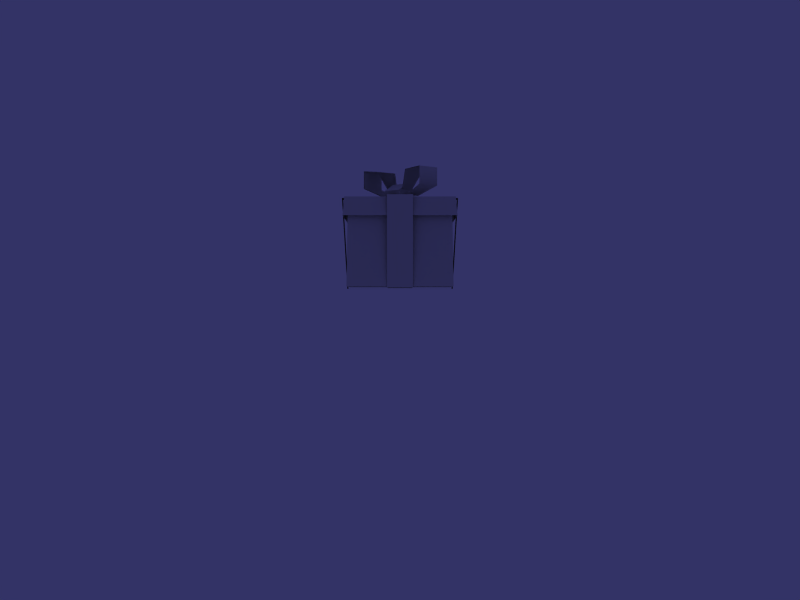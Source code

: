 # Source: gift-box-low.blend  (saved by Blender 2.70.0; exported with 4.5.12 LTS)
import bpy
from mathutils import Matrix  # noqa: F401  (used for matrix-valued properties, if any)

bpy.ops.wm.read_factory_settings(use_empty=True)
scene = bpy.context.scene
scene.name = '0 Default'

# ---- collections
col_collection_1 = bpy.data.collections.new('Collection 1'); scene.collection.children.link(col_collection_1)
col_collection_1.hide_render = True
col_collection_1.hide_viewport = True
col_collection_2 = bpy.data.collections.new('Collection 2'); scene.collection.children.link(col_collection_2)

# ---- node groups
ng_auto_smooth = bpy.data.node_groups.new('Auto Smooth', 'GeometryNodeTree')
_s = ng_auto_smooth.interface.new_socket(name='Geometry', in_out='OUTPUT', socket_type='NodeSocketGeometry')
_s = ng_auto_smooth.interface.new_socket(name='Geometry', in_out='INPUT', socket_type='NodeSocketGeometry')
_s = ng_auto_smooth.interface.new_socket(name='Angle', in_out='INPUT', socket_type='NodeSocketFloat')
_s.subtype = 'ANGLE'
_s.min_value = 0.0
_s.max_value = 3.142
ng_auto_smooth.is_modifier = True
_N = ng_auto_smooth.nodes; _L = ng_auto_smooth.links
n0 = _N.new('NodeGroupOutput'); n0.name = 'Group Output'; n0.location = (480, -100)
n1 = _N.new('NodeGroupInput'); n1.name = 'Group Input'; n1.location = (-420, -300)
n2 = _N.new('NodeGroupInput'); n2.name = 'Group Input.001'; n2.location = (-60, -100)
n3 = _N.new('GeometryNodeSetShadeSmooth'); n3.name = 'Set Shade Smooth'; n3.location = (120, -100)
n3.domain = 'EDGE'
n4 = _N.new('GeometryNodeSetShadeSmooth'); n4.name = 'Set Shade Smooth.001'; n4.location = (300, -100)
n5 = _N.new('GeometryNodeInputMeshEdgeAngle'); n5.name = 'Edge Angle'; n5.location = (-420, -220)
n6 = _N.new('GeometryNodeInputEdgeSmooth'); n6.name = 'Is Edge Smooth'; n6.location = (-60, -160)
n7 = _N.new('GeometryNodeInputShadeSmooth'); n7.name = 'Is Face Smooth'; n7.location = (-240, -340)
n8 = _N.new('FunctionNodeBooleanMath'); n8.name = 'Boolean Math'; n8.location = (-60, -220)
n9 = _N.new('FunctionNodeCompare'); n9.name = 'Compare'; n9.location = (-240, -180)
n9.operation = 'LESS_EQUAL'
_L.new(n5.outputs[0], n9.inputs[0])
_L.new(n4.outputs[0], n0.inputs[0])
_L.new(n1.outputs[1], n9.inputs[1])
_L.new(n9.outputs[0], n8.inputs[0])
_L.new(n7.outputs[0], n8.inputs[1])
_L.new(n2.outputs[0], n3.inputs[0])
_L.new(n6.outputs[0], n3.inputs[1])
_L.new(n3.outputs[0], n4.inputs[0])
_L.new(n8.outputs[0], n3.inputs[2])
n0.is_active_output = True

# ---- world
world_default = bpy.data.worlds.new('Default'); scene.world = world_default
world_default.color = (0.2, 0.2, 0.4)
world_default.use_sun_shadow = False
world_default.sun_shadow_jitter_overblur = 0.0
world_default.cycles.sampling_method = 'MANUAL'
world_default.cycles.sample_map_resolution = 256

# ---- cameras
cam_camera = bpy.data.cameras.new('Camera')
cam_camera.passepartout_alpha = 0.2
cam_camera.clip_end = 100.0
cam_camera.sensor_width = 32.0
cam_camera.sensor_height = 18.0
cam_camera.ortho_scale = 7.314
cam_camera.show_safe_areas = True
cam_camera.dof.focus_distance = 0.0
cam_camera.dof.aperture_fstop = 128.0

# ---- lights
light_default_hemi = bpy.data.lights.new('Default hemi', 'SUN')
light_default_hemi.transmission_factor = 0.0
light_default_hemi.angle = 1.571
light_default_hemi.energy = 1.0
light_default_hemi.shadow_buffer_clip_start = 0.5
light_default_hemi.shadow_soft_size = 1.0
light_default_hemi.shadow_cascade_max_distance = 1000.0
light_default_hemi.cycles.use_multiple_importance_sampling = False
light_default_spot = bpy.data.lights.new('Default spot', 'SPOT')
light_default_spot.transmission_factor = 0.0
light_default_spot.energy = 50.0
light_default_spot.shadow_buffer_clip_start = 0.5
light_default_spot.shadow_soft_size = 1.0
light_default_spot.shadow_maximum_resolution = 0.006
light_default_spot.use_absolute_resolution = True
light_default_spot.cycles.use_multiple_importance_sampling = False

# ---- meshes
me_mesh_001 = bpy.data.meshes.new('Mesh.001')
me_mesh_001.from_pydata([], [], [])
me_mesh_001.use_remesh_preserve_volume = False
me_mesh_001.use_remesh_preserve_attributes = False
me_mesh_001.use_mirror_vertex_groups = False
me_mesh_001.update()
me_giftbox = bpy.data.meshes.new('GiftBox')
me_giftbox.from_pydata([(0.4108, 0.4108, 0.1076), (0.4108, -0.4108, 0.1076), (-0.4108, -0.4108, 0.1076), (-0.4108, 0.4108, 0.1076), (-0.4, 0.4, 0.78), (-0.4, -0.4, 0.78), (0.4, -0.4, 0.78), (0.4, 0.4, 0.78), (0.4279, 0.4279, 0.795), (0.4279, -0.4279, 0.795), (-0.4279, -0.4279, 0.795), (-0.4279, 0.4279, 0.795), (-0.44, -0.44, 0.65), (0.44, -0.44, 0.65), (0.44, 0.44, 0.65), (-0.44, 0.44, 0.65), (0.1, -0.4593, 0.81), (0.1, -0.4165, 0.101), (-0.1, -0.4165, 0.101), (-0.1, -0.4593, 0.81), (-0.1, 0.4165, 0.101), (0.1, 0.4165, 0.101), (0.1, 0.4593, 0.81), (-0.1, 0.4593, 0.81), (0.4593, 0.1, 0.81), (0.4165, 0.1, 0.09099), (0.4165, -0.1, 0.09099), (0.4593, -0.1, 0.81), (-0.4165, 0.1, 0.09099), (-0.4165, -0.1, 0.09099), (-0.4593, 0.1, 0.81), (-0.4593, -0.1, 0.81), (-0.1458, 0.04928, 0.8309), (0.04777, -0.1443, 0.8309), (0.1449, -0.04714, 0.8309), (0.1512, -0.292, 0.9048), (0.2927, -0.1506, 0.9048), (0.1513, -0.2921, 1.047), (0.2928, -0.1507, 1.047), (0.03994, -0.1807, 1.031), (0.1814, -0.03931, 1.031), (0.01538, -0.08546, 0.8684), (0.08609, -0.01475, 0.8684), (-0.01627, 0.0876, 0.8684), (-0.08698, 0.01689, 0.8684), (-0.04082, 0.1829, 1.031), (-0.1822, 0.04145, 1.031), (-0.1522, 0.2943, 1.047), (-0.2936, 0.1529, 1.047), (-0.1521, 0.2942, 0.9048), (-0.2935, 0.1528, 0.9048), (-0.04865, 0.1464, 0.8309), (0.01068, 0.1238, 0.8728), (-0.01501, 0.09813, 0.8133), (-0.09813, 0.01501, 0.8133), (-0.1238, -0.01068, 0.8728), (-0.05657, 0.05657, 0.928), (0.05657, -0.05657, 0.928), (-0.01068, -0.1238, 0.8728), (0.01501, -0.09813, 0.8133), (0.09813, -0.01501, 0.8133), (0.1238, 0.01068, 0.8728), (0.05071, -0.1445, 0.8339), (0.1451, -0.05008, 0.8339), (0.1513, -0.2882, 0.9058), (0.2888, -0.1507, 0.9058), (0.1514, -0.2883, 1.044), (0.2889, -0.1508, 1.044), (0.0431, -0.18, 1.028), (0.1806, -0.04247, 1.028), (0.01922, -0.08734, 0.8704), (0.08797, -0.01859, 0.8704), (-0.1458, 0.04928, 0.8309), (-0.01627, 0.0876, 0.8684), (-0.08698, 0.01689, 0.8684), (-0.04082, 0.1829, 1.031), (-0.1822, 0.04145, 1.031), (-0.1522, 0.2943, 1.047), (-0.2936, 0.1529, 1.047), (-0.1521, 0.2942, 0.9048), (-0.2935, 0.1528, 0.9048), (-0.04865, 0.1464, 0.8309), (-0.1463, 0.05509, 0.8368), (-0.02385, 0.09132, 0.8723), (-0.09069, 0.02447, 0.8723), (-0.04706, 0.1814, 1.026), (-0.1808, 0.04769, 1.026), (-0.1524, 0.2867, 1.041), (-0.2861, 0.153, 1.041), (-0.1523, 0.2866, 0.9067), (-0.286, 0.1529, 0.9067), (-0.05447, 0.1469, 0.8368)], [], [(0, 1, 2, 3), (3, 2, 5, 4), (0, 3, 4, 7), (1, 0, 7, 6), (2, 1, 6, 5), (9, 10, 12, 13), (8, 9, 13, 14), (11, 8, 14, 15), (10, 11, 15, 12), (17, 16, 19, 18), (17, 18, 20, 21), (20, 23, 22, 21), (16, 22, 23, 19), (31, 27, 24, 30), (25, 24, 27, 26), (29, 31, 30, 28), (25, 26, 29, 28), (10, 9, 8, 11), (37, 38, 40, 39), (39, 40, 42, 41), (50, 48, 47, 49), (32, 50, 49, 51), (47, 48, 45), (45, 48, 46), (43, 46, 44), (43, 45, 46), (34, 36, 35), (34, 35, 33), (37, 35, 36), (37, 36, 38), (56, 52, 53), (56, 53, 54), (56, 54, 55), (52, 56, 57, 61), (56, 55, 58, 57), (55, 54, 59, 58), (53, 52, 61, 60), (60, 61, 57), (59, 60, 57), (58, 59, 57), (66, 68, 69, 67), (68, 70, 71, 69), (63, 64, 65), (63, 62, 64), (66, 65, 64), (66, 67, 65), (80, 78, 77, 79), (72, 80, 79, 81), (77, 78, 75), (75, 78, 76), (73, 76, 74), (73, 75, 76), (90, 89, 87, 88), (82, 91, 89, 90), (87, 85, 88), (85, 86, 88), (83, 84, 86), (83, 86, 85)])
me_giftbox.polygons.foreach_set('use_smooth', [True] * 58)
_k = set([(0, 1), (0, 3), (0, 7), (1, 2), (1, 6), (2, 3), (2, 5), (3, 4), (4, 5), (4, 7), (5, 6), (6, 7), (8, 9), (8, 11), (8, 14), (9, 10), (9, 13), (10, 11), (10, 12), (11, 15), (12, 13), (12, 15), (13, 14), (14, 15), (16, 19), (17, 18), (20, 21), (22, 23), (24, 27), (25, 26), (28, 29), (30, 31), (32, 50), (33, 35), (34, 36), (35, 37), (36, 38), (37, 39), (38, 40), (39, 41), (40, 42), (41, 42), (43, 44), (43, 45), (44, 46), (45, 47), (46, 48), (47, 49), (48, 50), (49, 51), (52, 53), (52, 56), (53, 54), (54, 55), (55, 56), (57, 58), (57, 61), (58, 59), (59, 60), (60, 61), (62, 64), (63, 65), (64, 66), (65, 67), (66, 68), (67, 69), (68, 70), (69, 71), (70, 71), (72, 80), (73, 74), (73, 75), (74, 76), (75, 77), (76, 78), (77, 79), (78, 80), (79, 81), (82, 90), (83, 84), (83, 85), (84, 86), (85, 87), (86, 88), (87, 89), (88, 90), (89, 91)])
me_giftbox.attributes.new('sharp_edge', 'BOOLEAN', 'EDGE').data.foreach_set('value', [ (min(e.vertices), max(e.vertices)) in _k for e in me_giftbox.edges])
_uv = me_giftbox.uv_layers.new(name='UVTex')
_uv.uv.foreach_set('vector', [0.9941, 0.01172, 0.9941, 0.2773, 0.8633, 0.2773, 0.8633, 0.01172, 0.8516, 0.9961, 0.502, 0.9961, 0.502, 0.5, 0.8516, 0.5, 0.502, 0.003906, 0.8516, 0.003906, 0.8516, 0.5, 0.502, 0.5, 0.8516, 0.9961, 0.502, 0.9961, 0.502, 0.5, 0.8516, 0.5, 0.502, 0.003906, 0.8516, 0.003906, 0.8516, 0.5, 0.502, 0.5, 0.06445, 0.1328, 0.06445, 0.8711, 0.005859, 0.8711, 0.005859, 0.1328, 0.4355, 0.1328, 0.06445, 0.1328, 0.06445, 0.01562, 0.4355, 0.01562, 0.4355, 0.8711, 0.4355, 0.1328, 0.4941, 0.1328, 0.4941, 0.8711, 0.06445, 0.8711, 0.4355, 0.8711, 0.4355, 0.9883, 0.06445, 0.9883, 0.0, 1.0, 0.0, 0.0, 1.0, 0.0, 1.0, 1.0, 0.0, 1.0, 0.0, 0.0, 1.0, 0.0, 1.0, 1.0, 0.0, 1.0, 0.0, 0.0, 1.0, 0.0, 1.0, 1.0, 0.0, 1.0, 0.0, 0.0, 1.0, 0.0, 1.0, 1.0, 0.0, 1.0, 0.0, 0.0, 1.0, 0.0, 1.0, 1.0, 0.0, 1.0, 0.0, 0.0, 1.0, 0.0, 1.0, 1.0, 0.0, 1.0, 0.0, 0.0, 1.0, 0.0, 1.0, 1.0, 0.0, 1.0, 0.0, 0.0, 1.0, 0.0, 1.0, 1.0, 0.07617, 0.8477, 0.07617, 0.1562, 0.4238, 0.1562, 0.4238, 0.8477, 0.0, 1.0, 1.0, 1.0, 1.0, 0.0, 0.0, 0.0, 0.0, 1.0, 1.0, 1.0, 1.0, 0.0, 0.0, 0.0, 0.0, 1.0, 1.0, 1.0, 1.0, 0.0, 0.0, 0.0, 0.0, 1.0, 1.0, 1.0, 1.0, 0.0, 0.0, 0.0, 0.0, 1.0, 0.0, 0.0, 1.0, 0.0, 0.0, 1.0, 0.0, 0.0, 1.0, 0.0, 0.0, 1.0, 0.0, 0.0, 1.0, 0.0, 0.0, 1.0, 0.0, 0.0, 1.0, 0.0, 0.0, 1.0, 0.0, 0.0, 1.0, 0.0, 0.0, 1.0, 0.0, 0.0, 1.0, 0.0, 0.0, 1.0, 0.0, 0.0, 1.0, 0.0, 0.0, 1.0, 0.0, 0.0, 1.0, 0.0, 0.0, 0.0, 1.0, 0.0, 1.0, 1.0, 0.0, 0.0, 1.0, 0.0, 1.0, 1.0, 0.0, 0.0, 1.0, 0.0, 1.0, 1.0, 0.0, 0.0, 1.0, 0.0, 1.0, 1.0, 0.0, 1.0, 0.0, 0.0, 1.0, 0.0, 1.0, 1.0, 0.0, 1.0, 0.0, 0.0, 1.0, 0.0, 1.0, 1.0, 0.0, 1.0, 0.0, 0.0, 1.0, 0.0, 1.0, 1.0, 0.0, 1.0, 0.0, 0.0, 1.0, 0.0, 1.0, 1.0, 0.0, 0.0, 1.0, 0.0, 1.0, 1.0, 0.0, 0.0, 1.0, 0.0, 1.0, 1.0, 0.0, 1.0, 0.0, 0.0, 1.0, 0.0, 1.0, 1.0, 0.0, 1.0, 0.0, 0.0, 1.0, 0.0, 1.0, 1.0, 0.0, 1.0, 1.0, 0.0, 0.0, 0.0, 0.0, 1.0, 1.0, 0.0, 0.0, 0.0, 0.0, 1.0, 1.0, 0.0, 0.0, 0.0, 0.0, 1.0, 1.0, 0.0, 0.0, 0.0, 0.0, 1.0, 1.0, 1.0, 1.0, 0.0, 0.0, 0.0, 0.0, 1.0, 1.0, 1.0, 1.0, 0.0, 0.0, 0.0, 0.0, 1.0, 0.0, 0.0, 1.0, 0.0, 0.0, 1.0, 0.0, 0.0, 1.0, 0.0, 0.0, 1.0, 0.0, 0.0, 1.0, 0.0, 0.0, 1.0, 0.0, 0.0, 1.0, 0.0, 0.0, 1.0, 0.0, 0.0, 1.0, 0.0, 1.0, 1.0, 0.0, 1.0, 0.0, 0.0, 1.0, 0.0, 1.0, 1.0, 0.0, 1.0, 1.0, 0.0, 0.0, 0.0, 0.0, 1.0, 1.0, 0.0, 0.0, 0.0, 0.0, 1.0, 1.0, 0.0, 0.0, 0.0, 0.0, 1.0, 1.0, 0.0, 0.0, 0.0])
me_giftbox.use_remesh_preserve_volume = False
me_giftbox.use_remesh_preserve_attributes = False
me_giftbox.use_mirror_vertex_groups = False
me_giftbox.update()

# ---- objects
ob_mesh = bpy.data.objects.new('Mesh', me_mesh_001)
ob_default_hemi = bpy.data.objects.new('Default hemi', light_default_hemi)
ob_default_spot = bpy.data.objects.new('Default spot', light_default_spot)
ob_camera = bpy.data.objects.new('Camera', cam_camera)
ob_giftbox = bpy.data.objects.new('GiftBox', me_giftbox)

# ---- transforms, parenting, visibility, modifiers, constraints
ob_mesh.location = (0.0, 0.0, 0.0)
ob_mesh.rotation_euler = (1.571, 0.0, 0.0)
ob_mesh.lock_rotations_4d = False
ob_mesh.empty_display_type = 'ARROWS'
ob_mesh.lineart.crease_threshold = 0.0
ob_default_hemi.location = (8.0, -8.0, 7.0)
ob_default_hemi.rotation_euler = (1.047, -2.42e-08, 0.7854)
ob_default_hemi.lock_rotations_4d = False
ob_default_hemi.empty_display_type = 'ARROWS'
ob_default_hemi.color = (0.0, 0.0, 0.0, 0.0)
ob_default_hemi.lineart.crease_threshold = 0.0
ob_default_spot.location = (7.0, -7.0, 6.0)
ob_default_spot.rotation_euler = (1.047, 0.0, 0.7854)
ob_default_spot.lock_rotations_4d = False
ob_default_spot.empty_display_type = 'ARROWS'
ob_default_spot.color = (0.0, 0.0, 0.0, 0.0)
ob_default_spot.lineart.crease_threshold = 0.0
ob_camera.location = (0.0, -10.0, 0.0)
ob_camera.rotation_euler = (1.571, 0.0, 0.0)
ob_camera.lock_rotations_4d = False
ob_camera.empty_display_type = 'ARROWS'
ob_camera.color = (0.0, 0.0, 0.0, 0.0)
ob_camera.display_type = 'WIRE'
ob_camera.lineart.crease_threshold = 0.0
ob_giftbox.location = (0.0, 0.0, 0.0)
ob_giftbox.lock_rotations_4d = False
ob_giftbox.empty_display_type = 'ARROWS'
ob_giftbox.lineart.crease_threshold = 0.0
_m = ob_giftbox.modifiers.new('EdgeSplit', 'EDGE_SPLIT')
_m.split_angle = 0.8727
_m.use_edge_angle = False
_m = ob_giftbox.modifiers.new('Auto Smooth', 'NODES')
_m.node_group = ng_auto_smooth
_gi = [s.identifier for s in ng_auto_smooth.interface.items_tree if s.item_type == 'SOCKET' and s.in_out == 'INPUT']
_m[_gi[1]] = 1.222  # 'Angle'

# ---- collection membership
col_collection_1.objects.link(ob_mesh)
col_collection_1.objects.link(ob_default_hemi)
col_collection_1.objects.link(ob_default_spot)
col_collection_1.objects.link(ob_camera)
col_collection_2.objects.link(ob_giftbox)

# ---- scene / render settings (as saved in the file)
scene.camera = ob_camera
scene.frame_start = 1; scene.frame_end = 100; scene.frame_set(1)
scene.render.engine = 'BLENDER_EEVEE_NEXT'
scene.render.image_settings.quality = 95
scene.render.image_settings.compression = 95
scene.render.resolution_x = 800
scene.render.resolution_y = 600
scene.render.resolution_percentage = 25
scene.render.pixel_aspect_x = 100.0
scene.render.pixel_aspect_y = 100.0
scene.render.fps = 25
scene.render.dither_intensity = 0.0
scene.render.use_compositing = False
scene.render.use_sequencer = False
scene.render.bake_margin = 2
scene.render.bake_bias = 0.0
scene.render.use_stamp_time = False
scene.render.use_stamp_date = False
scene.render.use_stamp_frame = False
scene.render.use_stamp_camera = False
scene.render.use_stamp_scene = False
scene.render.use_stamp_filename = False
scene.render.use_stamp_render_time = False
scene.render.stamp_font_size = 0
scene.cycles.use_denoising = False
scene.cycles.samples = 10
scene.cycles.sampling_pattern = 'TABULATED_SOBOL'
scene.cycles.light_sampling_threshold = 0.0
scene.cycles.use_adaptive_sampling = False
scene.cycles.use_light_tree = False
scene.cycles.blur_glossy = 0.0
scene.cycles.volume_bounces = 1
scene.cycles.pixel_filter_type = 'GAUSSIAN'
scene.cycles.sample_clamp_indirect = 0.0
scene.view_settings.view_transform = 'Raw'
bpy.context.view_layer.update()
